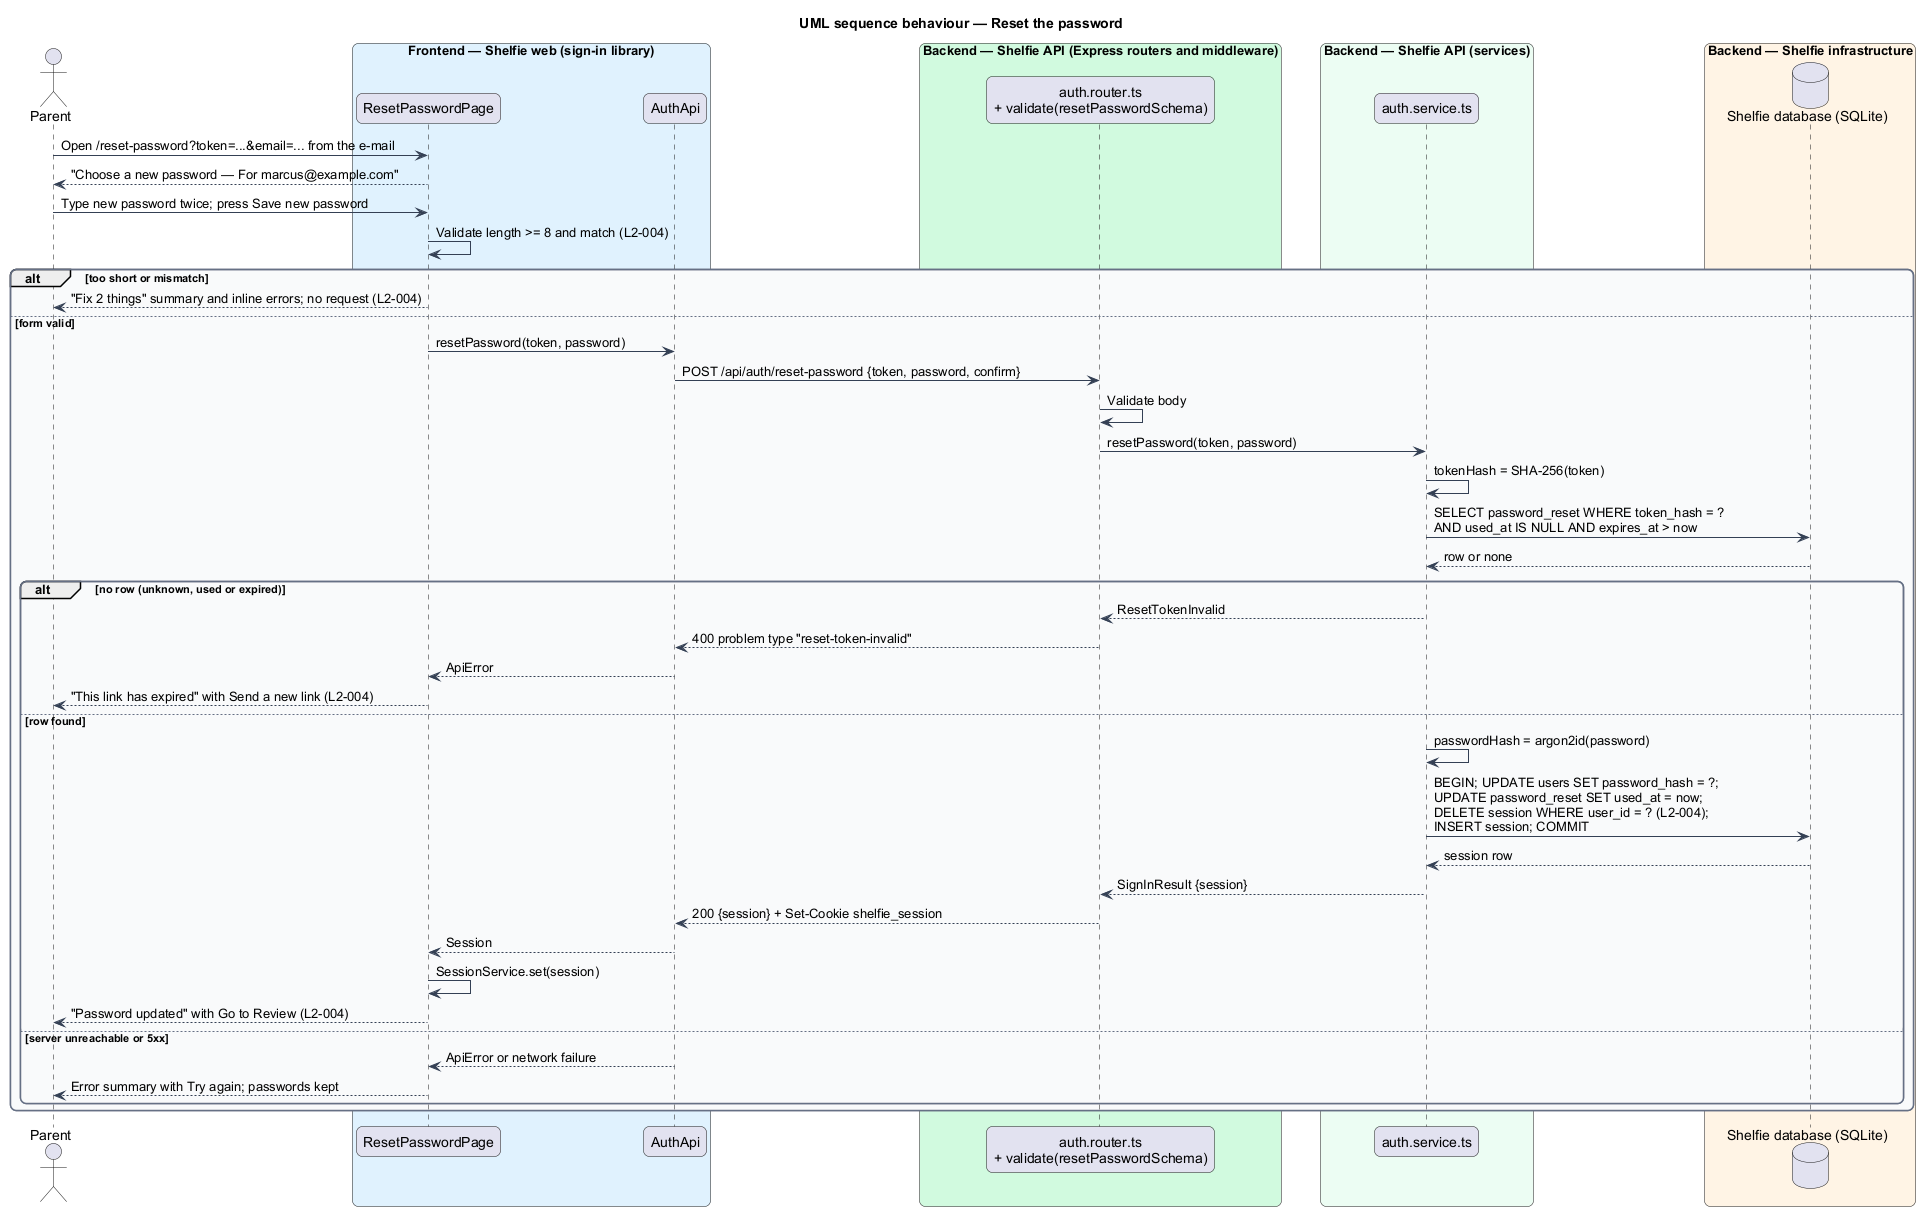

The diagram above was rendered by PlantUML. Its source (embedded in the PNG):
@startuml
title UML sequence behaviour — Reset the password
skinparam backgroundColor #FFFFFF
skinparam shadowing false
skinparam roundcorner 12
skinparam defaultFontName Arial
skinparam ArrowColor #344054
skinparam rectangle {
  BorderColor #344054
  FontColor #101828
}
skinparam package {
  BorderColor #667085
  FontColor #101828
  BackgroundColor #F9FAFB
}
actor "Parent" as parent
box "Frontend — Shelfie web (sign-in library)" #E0F2FE
  participant "ResetPasswordPage" as page
  participant "AuthApi" as client
end box
box "Backend — Shelfie API (Express routers and middleware)" #D1FADF
  participant "auth.router.ts\n+ validate(resetPasswordSchema)" as router
end box
box "Backend — Shelfie API (services)" #ECFDF3
  participant "auth.service.ts" as service
end box
box "Backend — Shelfie infrastructure" #FFF4E5
  database "Shelfie database (SQLite)" as db
end box

parent -> page : Open /reset-password?token=...&email=... from the e-mail
page --> parent : "Choose a new password — For marcus@example.com"
parent -> page : Type new password twice; press Save new password
page -> page : Validate length >= 8 and match (L2-004)
alt too short or mismatch
  page --> parent : "Fix 2 things" summary and inline errors; no request (L2-004)
else form valid
  page -> client : resetPassword(token, password)
  client -> router : POST /api/auth/reset-password {token, password, confirm}
  router -> router : Validate body
  router -> service : resetPassword(token, password)
  service -> service : tokenHash = SHA-256(token)
  service -> db : SELECT password_reset WHERE token_hash = ?\nAND used_at IS NULL AND expires_at > now
  db --> service : row or none
  alt no row (unknown, used or expired)
    service --> router : ResetTokenInvalid
    router --> client : 400 problem type "reset-token-invalid"
    client --> page : ApiError
    page --> parent : "This link has expired" with Send a new link (L2-004)
  else row found
    service -> service : passwordHash = argon2id(password)
    service -> db : BEGIN; UPDATE users SET password_hash = ?;\nUPDATE password_reset SET used_at = now;\nDELETE session WHERE user_id = ? (L2-004);\nINSERT session; COMMIT
    db --> service : session row
    service --> router : SignInResult {session}
    router --> client : 200 {session} + Set-Cookie shelfie_session
    client --> page : Session
    page -> page : SessionService.set(session)
    page --> parent : "Password updated" with Go to Review (L2-004)
  else server unreachable or 5xx
    client --> page : ApiError or network failure
    page --> parent : Error summary with Try again; passwords kept
  end
end
@enduml